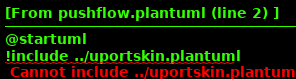

The diagram above was rendered by PlantUML. Its source (embedded in the PNG):
@startuml
!include ../uportskin.plantuml
title Desktop Web Server App to Uport Mobile Request Flow
participant ClientApp
participant MessagingServer
participant PushServer
participant UportMobile
actor Owner

group App Request Permission
  ClientApp -> ClientApp : Selective Disclosure Request requesting notifications permissions
  ClientApp -> Owner : Show me the MONEY code containing request
  Owner -> UportMobile: Scans QR code
  UportMobile -> Owner : Authorize Request?
  Owner -> UportMobile: Allow/Disallow
  UportMobile -> UportMobile: Sign Selective Disclosure Response with PushToken
  UportMobile -> MessagingServer: Selective Disclosure Response
  MessagingServer -> ClientApp: Selective Disclosure Response
end

group Send Request
  ClientApp -> PushServer : Send Request Authenticated with PushToken
  PushServer -> UportMobile : Notify App
  UportMobile -> Owner : Authorize Request?
  Owner -> UportMobile: Allow/Disallow
  UportMobile -> MessagingServer: Send response
  MessagingServer -> ClientApp: Receive Response
end
@enduml